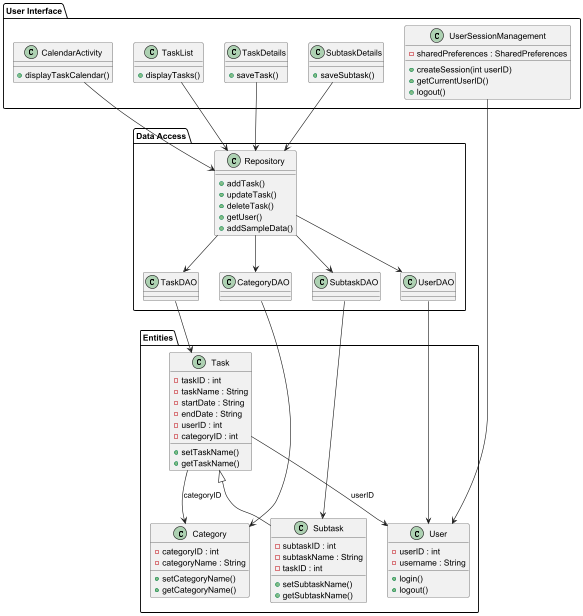

The diagram above was rendered by PlantUML. Its source (embedded in the PNG):
@startuml

package "Entities" {
    class Task {
      - taskID : int
      - taskName : String
      - startDate : String
      - endDate : String
      - userID : int
      - categoryID : int
      + setTaskName()
      + getTaskName()
    }
    
    class Subtask {
      - subtaskID : int
      - subtaskName : String
      - taskID : int
      + setSubtaskName()
      + getSubtaskName()
    }

    class User {
      - userID : int
      - username : String
      + login()
      + logout()
    }
    
    class Category {
      - categoryID : int
      - categoryName : String
      + setCategoryName()
      + getCategoryName()
    }
}

package "Data Access" {
    class TaskDAO {}
    class SubtaskDAO {}
    class UserDAO {}
    class CategoryDAO {}

    class Repository {
      + addTask()
      + updateTask()
      + deleteTask()
      + getUser()
      + addSampleData()
    }
}

package "User Interface" {
    class TaskList {
      + displayTasks()
    }

    class TaskDetails {
      + saveTask()
    }

    class SubtaskDetails {
      + saveSubtask()
    }

    class CalendarActivity {
      + displayTaskCalendar()
    }

    class UserSessionManagement {
      - sharedPreferences : SharedPreferences
      + createSession(int userID)
      + getCurrentUserID()
      + logout()
    }
}

Task <|-- Subtask
TaskDAO --> Task
SubtaskDAO --> Subtask
UserDAO --> User
CategoryDAO --> Category
Repository --> TaskDAO
Repository --> SubtaskDAO
Repository --> UserDAO
Repository --> CategoryDAO
TaskList --> Repository
TaskDetails --> Repository
SubtaskDetails --> Repository
CalendarActivity --> Repository
UserSessionManagement --> User
Task --> User : "userID"
Task --> Category : "categoryID"

@enduml